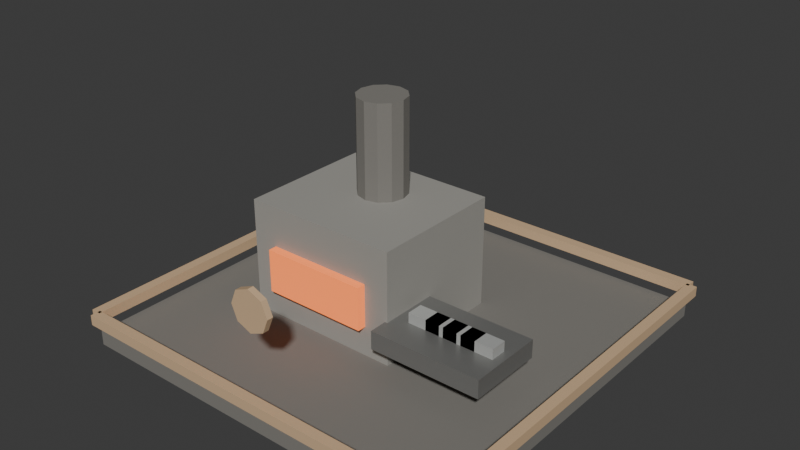 # Source: t2_smelter.blend  (saved by Blender 5.1.30; exported with 4.5.12 LTS)
import bpy
from mathutils import Matrix  # noqa: F401  (used for matrix-valued properties, if any)

bpy.ops.wm.read_factory_settings(use_empty=True)
scene = bpy.context.scene
scene.name = 'Scene'

# ---- materials (node trees are filled in below, after node groups)
mat_darkstone = bpy.data.materials.new('DarkStone')
mat_darkstone.diffuse_color = (0.21, 0.2, 0.18, 1.0)
mat_stone = bpy.data.materials.new('Stone')
mat_stone.diffuse_color = (0.34, 0.33, 0.3, 1.0)
mat_hotforgeglow = bpy.data.materials.new('HotForgeGlow')
mat_hotforgeglow.diffuse_color = (0.95, 0.28, 0.08, 1.0)
mat_darkmetal = bpy.data.materials.new('DarkMetal')
mat_darkmetal.diffuse_color = (0.24, 0.24, 0.23, 1.0)
mat_metal = bpy.data.materials.new('Metal')
mat_metal.diffuse_color = (0.6, 0.61, 0.59, 1.0)
mat_t2tieraccent = bpy.data.materials.new('T2TierAccent')
mat_t2tieraccent.diffuse_color = (0.72, 0.5, 0.3, 1.0)

# ---- material node trees
mat_darkstone.use_nodes = True; mat_darkstone.node_tree.nodes.clear()
_N = mat_darkstone.node_tree.nodes; _L = mat_darkstone.node_tree.links
n0 = _N.new('ShaderNodeBsdfPrincipled'); n0.name = 'Principled BSDF'; n0.location = (-200, 100)
n0.inputs[0].default_value = (0.21, 0.2, 0.18, 1.0)
n0.inputs[2].default_value = 0.9
n1 = _N.new('ShaderNodeOutputMaterial'); n1.name = 'Material Output'; n1.location = (200, 100)
_L.new(n0.outputs[0], n1.inputs[0])
n1.is_active_output = True
mat_stone.use_nodes = True; mat_stone.node_tree.nodes.clear()
_N = mat_stone.node_tree.nodes; _L = mat_stone.node_tree.links
n0 = _N.new('ShaderNodeBsdfPrincipled'); n0.name = 'Principled BSDF'; n0.location = (-200, 100)
n0.inputs[0].default_value = (0.34, 0.33, 0.3, 1.0)
n0.inputs[2].default_value = 0.82
n1 = _N.new('ShaderNodeOutputMaterial'); n1.name = 'Material Output'; n1.location = (200, 100)
_L.new(n0.outputs[0], n1.inputs[0])
n1.is_active_output = True
mat_hotforgeglow.use_nodes = True; mat_hotforgeglow.node_tree.nodes.clear()
_N = mat_hotforgeglow.node_tree.nodes; _L = mat_hotforgeglow.node_tree.links
n0 = _N.new('ShaderNodeBsdfPrincipled'); n0.name = 'Principled BSDF'; n0.location = (-200, 100)
n0.inputs[0].default_value = (0.95, 0.28, 0.08, 1.0)
n0.inputs[2].default_value = 0.35
n0.inputs[27].default_value = (0.95, 0.18, 0.04, 1.0)
n0.inputs[28].default_value = 0.75
n1 = _N.new('ShaderNodeOutputMaterial'); n1.name = 'Material Output'; n1.location = (200, 100)
_L.new(n0.outputs[0], n1.inputs[0])
n1.is_active_output = True
mat_darkmetal.use_nodes = True; mat_darkmetal.node_tree.nodes.clear()
_N = mat_darkmetal.node_tree.nodes; _L = mat_darkmetal.node_tree.links
n0 = _N.new('ShaderNodeBsdfPrincipled'); n0.name = 'Principled BSDF'; n0.location = (-200, 100)
n0.inputs[0].default_value = (0.24, 0.24, 0.23, 1.0)
n0.inputs[1].default_value = 0.4
n0.inputs[2].default_value = 0.34
n1 = _N.new('ShaderNodeOutputMaterial'); n1.name = 'Material Output'; n1.location = (200, 100)
_L.new(n0.outputs[0], n1.inputs[0])
n1.is_active_output = True
mat_metal.use_nodes = True; mat_metal.node_tree.nodes.clear()
_N = mat_metal.node_tree.nodes; _L = mat_metal.node_tree.links
n0 = _N.new('ShaderNodeBsdfPrincipled'); n0.name = 'Principled BSDF'; n0.location = (-200, 100)
n0.inputs[0].default_value = (0.6, 0.61, 0.59, 1.0)
n0.inputs[1].default_value = 0.35
n0.inputs[2].default_value = 0.32
n1 = _N.new('ShaderNodeOutputMaterial'); n1.name = 'Material Output'; n1.location = (200, 100)
_L.new(n0.outputs[0], n1.inputs[0])
n1.is_active_output = True
mat_t2tieraccent.use_nodes = True; mat_t2tieraccent.node_tree.nodes.clear()
_N = mat_t2tieraccent.node_tree.nodes; _L = mat_t2tieraccent.node_tree.links
n0 = _N.new('ShaderNodeBsdfPrincipled'); n0.name = 'Principled BSDF'; n0.location = (-200, 100)
n0.inputs[0].default_value = (0.72, 0.5, 0.3, 1.0)
n0.inputs[1].default_value = 0.1
n0.inputs[2].default_value = 0.52
n1 = _N.new('ShaderNodeOutputMaterial'); n1.name = 'Material Output'; n1.location = (200, 100)
_L.new(n0.outputs[0], n1.inputs[0])
n1.is_active_output = True

# ---- world
world_world = bpy.data.worlds.new('World'); scene.world = world_world
world_world.use_nodes = True; world_world.node_tree.nodes.clear()
_N = world_world.node_tree.nodes; _L = world_world.node_tree.links
n0 = _N.new('ShaderNodeOutputWorld'); n0.name = 'World Output'; n0.location = (200, 100)
n1 = _N.new('ShaderNodeBackground'); n1.name = 'Background'; n1.location = (-200, 100)
n1.inputs[0].default_value = (0.05088, 0.05088, 0.05088, 1.0)
_L.new(n1.outputs[0], n0.inputs[0])
n0.is_active_output = True
world_world.color = (0.05088, 0.05088, 0.05088)
world_world.sun_shadow_jitter_overblur = 0.0

# ---- meshes
me_footprintbase_mesh = bpy.data.meshes.new('FootprintBase_Mesh')
me_footprintbase_mesh.from_pydata([(-1.9, -1.9, -0.07), (-1.9, -1.9, 0.07), (-1.9, 1.9, -0.07), (-1.9, 1.9, 0.07), (1.9, -1.9, -0.07), (1.9, -1.9, 0.07), (1.9, 1.9, -0.07), (1.9, 1.9, 0.07)], [], [(0, 1, 3, 2), (2, 3, 7, 6), (6, 7, 5, 4), (4, 5, 1, 0), (2, 6, 4, 0), (7, 3, 1, 5)])
_uv = me_footprintbase_mesh.uv_layers.new(name='UVMap')
_uv.uv.foreach_set('vector', [0.375, 0.0, 0.625, 0.0, 0.625, 0.25, 0.375, 0.25, 0.375, 0.25, 0.625, 0.25, 0.625, 0.5, 0.375, 0.5, 0.375, 0.5, 0.625, 0.5, 0.625, 0.75, 0.375, 0.75, 0.375, 0.75, 0.625, 0.75, 0.625, 1.0, 0.375, 1.0, 0.125, 0.5, 0.375, 0.5, 0.375, 0.75, 0.125, 0.75, 0.625, 0.5, 0.875, 0.5, 0.875, 0.75, 0.625, 0.75])
me_footprintbase_mesh.materials.append(mat_darkstone)
me_footprintbase_mesh.update()
me_furnacebody_mesh = bpy.data.meshes.new('FurnaceBody_Mesh')
me_furnacebody_mesh.from_pydata([(-0.775, -0.675, -0.56), (-0.775, -0.675, 0.56), (-0.775, 0.675, -0.56), (-0.775, 0.675, 0.56), (0.775, -0.675, -0.56), (0.775, -0.675, 0.56), (0.775, 0.675, -0.56), (0.775, 0.675, 0.56)], [], [(0, 1, 3, 2), (2, 3, 7, 6), (6, 7, 5, 4), (4, 5, 1, 0), (2, 6, 4, 0), (7, 3, 1, 5)])
_uv = me_furnacebody_mesh.uv_layers.new(name='UVMap')
_uv.uv.foreach_set('vector', [0.375, 0.0, 0.625, 0.0, 0.625, 0.25, 0.375, 0.25, 0.375, 0.25, 0.625, 0.25, 0.625, 0.5, 0.375, 0.5, 0.375, 0.5, 0.625, 0.5, 0.625, 0.75, 0.375, 0.75, 0.375, 0.75, 0.625, 0.75, 0.625, 1.0, 0.375, 1.0, 0.125, 0.5, 0.375, 0.5, 0.375, 0.75, 0.125, 0.75, 0.625, 0.5, 0.875, 0.5, 0.875, 0.75, 0.625, 0.75])
me_furnacebody_mesh.materials.append(mat_stone)
me_furnacebody_mesh.update()
me_hearthglow_mesh = bpy.data.meshes.new('HearthGlow_Mesh')
me_hearthglow_mesh.from_pydata([(-0.525, -0.06, -0.21), (-0.525, -0.06, 0.21), (-0.525, 0.06, -0.21), (-0.525, 0.06, 0.21), (0.525, -0.06, -0.21), (0.525, -0.06, 0.21), (0.525, 0.06, -0.21), (0.525, 0.06, 0.21)], [], [(0, 1, 3, 2), (2, 3, 7, 6), (6, 7, 5, 4), (4, 5, 1, 0), (2, 6, 4, 0), (7, 3, 1, 5)])
_uv = me_hearthglow_mesh.uv_layers.new(name='UVMap')
_uv.uv.foreach_set('vector', [0.375, 0.0, 0.625, 0.0, 0.625, 0.25, 0.375, 0.25, 0.375, 0.25, 0.625, 0.25, 0.625, 0.5, 0.375, 0.5, 0.375, 0.5, 0.625, 0.5, 0.625, 0.75, 0.375, 0.75, 0.375, 0.75, 0.625, 0.75, 0.625, 1.0, 0.375, 1.0, 0.125, 0.5, 0.375, 0.5, 0.375, 0.75, 0.125, 0.75, 0.625, 0.5, 0.875, 0.5, 0.875, 0.75, 0.625, 0.75])
me_hearthglow_mesh.materials.append(mat_hotforgeglow)
me_hearthglow_mesh.update()
me_chimney_mesh = bpy.data.meshes.new('Chimney_Mesh')
me_chimney_mesh.from_pydata([(0.0, 0.24, -0.55), (0.0, 0.24, 0.55), (0.12, 0.2078, -0.55), (0.12, 0.2078, 0.55), (0.2078, 0.12, -0.55), (0.2078, 0.12, 0.55), (0.24, 0.0, -0.55), (0.24, 0.0, 0.55), (0.2078, -0.12, -0.55), (0.2078, -0.12, 0.55), (0.12, -0.2078, -0.55), (0.12, -0.2078, 0.55), (0.0, -0.24, -0.55), (0.0, -0.24, 0.55), (-0.12, -0.2078, -0.55), (-0.12, -0.2078, 0.55), (-0.2078, -0.12, -0.55), (-0.2078, -0.12, 0.55), (-0.24, 0.0, -0.55), (-0.24, 0.0, 0.55), (-0.2078, 0.12, -0.55), (-0.2078, 0.12, 0.55), (-0.12, 0.2078, -0.55), (-0.12, 0.2078, 0.55)], [], [(0, 1, 3, 2), (2, 3, 5, 4), (4, 5, 7, 6), (6, 7, 9, 8), (8, 9, 11, 10), (10, 11, 13, 12), (12, 13, 15, 14), (14, 15, 17, 16), (16, 17, 19, 18), (18, 19, 21, 20), (3, 1, 23, 21, 19, 17, 15, 13, 11, 9, 7, 5), (20, 21, 23, 22), (22, 23, 1, 0), (0, 2, 4, 6, 8, 10, 12, 14, 16, 18, 20, 22)])
_uv = me_chimney_mesh.uv_layers.new(name='UVMap')
_uv.uv.foreach_set('vector', [1.0, 0.5, 1.0, 1.0, 0.9167, 1.0, 0.9167, 0.5, 0.9167, 0.5, 0.9167, 1.0, 0.8333, 1.0, 0.8333, 0.5, 0.8333, 0.5, 0.8333, 1.0, 0.75, 1.0, 0.75, 0.5, 0.75, 0.5, 0.75, 1.0, 0.6667, 1.0, 0.6667, 0.5, 0.6667, 0.5, 0.6667, 1.0, 0.5833, 1.0, 0.5833, 0.5, 0.5833, 0.5, 0.5833, 1.0, 0.5, 1.0, 0.5, 0.5, 0.5, 0.5, 0.5, 1.0, 0.4167, 1.0, 0.4167, 0.5, 0.4167, 0.5, 0.4167, 1.0, 0.3333, 1.0, 0.3333, 0.5, 0.3333, 0.5, 0.3333, 1.0, 0.25, 1.0, 0.25, 0.5, 0.25, 0.5, 0.25, 1.0, 0.1667, 1.0, 0.1667, 0.5, 0.37, 0.4578, 0.25, 0.49, 0.13, 0.4578, 0.04215, 0.37, 0.01, 0.25, 0.04215, 0.13, 0.13, 0.04215, 0.25, 0.01, 0.37, 0.04215, 0.4578, 0.13, 0.49, 0.25, 0.4578, 0.37, 0.1667, 0.5, 0.1667, 1.0, 0.08333, 1.0, 0.08333, 0.5, 0.08333, 0.5, 0.08333, 1.0, 7.451e-08, 1.0, 7.451e-08, 0.5, 0.75, 0.49, 0.87, 0.4578, 0.9578, 0.37, 0.99, 0.25, 0.9578, 0.13, 0.87, 0.04215, 0.75, 0.01, 0.63, 0.04215, 0.5422, 0.13, 0.51, 0.25, 0.5422, 0.37, 0.63, 0.4578])
me_chimney_mesh.materials.append(mat_darkstone)
me_chimney_mesh.update()
me_ingottray_mesh = bpy.data.meshes.new('IngotTray_Mesh')
me_ingottray_mesh.from_pydata([(-0.55, -0.375, -0.09), (-0.55, -0.375, 0.09), (-0.55, 0.375, -0.09), (-0.55, 0.375, 0.09), (0.55, -0.375, -0.09), (0.55, -0.375, 0.09), (0.55, 0.375, -0.09), (0.55, 0.375, 0.09)], [], [(0, 1, 3, 2), (2, 3, 7, 6), (6, 7, 5, 4), (4, 5, 1, 0), (2, 6, 4, 0), (7, 3, 1, 5)])
_uv = me_ingottray_mesh.uv_layers.new(name='UVMap')
_uv.uv.foreach_set('vector', [0.375, 0.0, 0.625, 0.0, 0.625, 0.25, 0.375, 0.25, 0.375, 0.25, 0.625, 0.25, 0.625, 0.5, 0.375, 0.5, 0.375, 0.5, 0.625, 0.5, 0.625, 0.75, 0.375, 0.75, 0.375, 0.75, 0.625, 0.75, 0.625, 1.0, 0.375, 1.0, 0.125, 0.5, 0.375, 0.5, 0.375, 0.75, 0.125, 0.75, 0.625, 0.5, 0.875, 0.5, 0.875, 0.75, 0.625, 0.75])
me_ingottray_mesh.materials.append(mat_darkmetal)
me_ingottray_mesh.update()
me_ingot_mesh = bpy.data.meshes.new('Ingot_Mesh')
me_ingot_mesh.from_pydata([(-0.16, -0.08, -0.05), (-0.16, -0.08, 0.05), (-0.16, 0.08, -0.05), (-0.16, 0.08, 0.05), (0.16, -0.08, -0.05), (0.16, -0.08, 0.05), (0.16, 0.08, -0.05), (0.16, 0.08, 0.05)], [], [(0, 1, 3, 2), (2, 3, 7, 6), (6, 7, 5, 4), (4, 5, 1, 0), (2, 6, 4, 0), (7, 3, 1, 5)])
_uv = me_ingot_mesh.uv_layers.new(name='UVMap')
_uv.uv.foreach_set('vector', [0.375, 0.0, 0.625, 0.0, 0.625, 0.25, 0.375, 0.25, 0.375, 0.25, 0.625, 0.25, 0.625, 0.5, 0.375, 0.5, 0.375, 0.5, 0.625, 0.5, 0.625, 0.75, 0.375, 0.75, 0.375, 0.75, 0.625, 0.75, 0.625, 1.0, 0.375, 1.0, 0.125, 0.5, 0.375, 0.5, 0.375, 0.75, 0.125, 0.75, 0.625, 0.5, 0.875, 0.5, 0.875, 0.75, 0.625, 0.75])
me_ingot_mesh.materials.append(mat_metal)
me_ingot_mesh.update()
me_ingot_mesh_001 = bpy.data.meshes.new('Ingot_Mesh.001')
me_ingot_mesh_001.from_pydata([(-0.16, -0.08, -0.05), (-0.16, -0.08, 0.05), (-0.16, 0.08, -0.05), (-0.16, 0.08, 0.05), (0.16, -0.08, -0.05), (0.16, -0.08, 0.05), (0.16, 0.08, -0.05), (0.16, 0.08, 0.05)], [], [(0, 1, 3, 2), (2, 3, 7, 6), (6, 7, 5, 4), (4, 5, 1, 0), (2, 6, 4, 0), (7, 3, 1, 5)])
_uv = me_ingot_mesh_001.uv_layers.new(name='UVMap')
_uv.uv.foreach_set('vector', [0.375, 0.0, 0.625, 0.0, 0.625, 0.25, 0.375, 0.25, 0.375, 0.25, 0.625, 0.25, 0.625, 0.5, 0.375, 0.5, 0.375, 0.5, 0.625, 0.5, 0.625, 0.75, 0.375, 0.75, 0.375, 0.75, 0.625, 0.75, 0.625, 1.0, 0.375, 1.0, 0.125, 0.5, 0.375, 0.5, 0.375, 0.75, 0.125, 0.75, 0.625, 0.5, 0.875, 0.5, 0.875, 0.75, 0.625, 0.75])
me_ingot_mesh_001.materials.append(mat_metal)
me_ingot_mesh_001.update()
me_ingot_mesh_002 = bpy.data.meshes.new('Ingot_Mesh.002')
me_ingot_mesh_002.from_pydata([(-0.16, -0.08, -0.05), (-0.16, -0.08, 0.05), (-0.16, 0.08, -0.05), (-0.16, 0.08, 0.05), (0.16, -0.08, -0.05), (0.16, -0.08, 0.05), (0.16, 0.08, -0.05), (0.16, 0.08, 0.05)], [], [(0, 1, 3, 2), (2, 3, 7, 6), (6, 7, 5, 4), (4, 5, 1, 0), (2, 6, 4, 0), (7, 3, 1, 5)])
_uv = me_ingot_mesh_002.uv_layers.new(name='UVMap')
_uv.uv.foreach_set('vector', [0.375, 0.0, 0.625, 0.0, 0.625, 0.25, 0.375, 0.25, 0.375, 0.25, 0.625, 0.25, 0.625, 0.5, 0.375, 0.5, 0.375, 0.5, 0.625, 0.5, 0.625, 0.75, 0.375, 0.75, 0.375, 0.75, 0.625, 0.75, 0.625, 1.0, 0.375, 1.0, 0.125, 0.5, 0.375, 0.5, 0.375, 0.75, 0.125, 0.75, 0.625, 0.5, 0.875, 0.5, 0.875, 0.75, 0.625, 0.75])
me_ingot_mesh_002.materials.append(mat_metal)
me_ingot_mesh_002.update()
me_ingot_mesh_003 = bpy.data.meshes.new('Ingot_Mesh.003')
me_ingot_mesh_003.from_pydata([(-0.16, -0.08, -0.05), (-0.16, -0.08, 0.05), (-0.16, 0.08, -0.05), (-0.16, 0.08, 0.05), (0.16, -0.08, -0.05), (0.16, -0.08, 0.05), (0.16, 0.08, -0.05), (0.16, 0.08, 0.05)], [], [(0, 1, 3, 2), (2, 3, 7, 6), (6, 7, 5, 4), (4, 5, 1, 0), (2, 6, 4, 0), (7, 3, 1, 5)])
_uv = me_ingot_mesh_003.uv_layers.new(name='UVMap')
_uv.uv.foreach_set('vector', [0.375, 0.0, 0.625, 0.0, 0.625, 0.25, 0.375, 0.25, 0.375, 0.25, 0.625, 0.25, 0.625, 0.5, 0.375, 0.5, 0.375, 0.5, 0.625, 0.5, 0.625, 0.75, 0.375, 0.75, 0.375, 0.75, 0.625, 0.75, 0.625, 1.0, 0.375, 1.0, 0.125, 0.5, 0.375, 0.5, 0.375, 0.75, 0.125, 0.75, 0.625, 0.5, 0.875, 0.5, 0.875, 0.75, 0.625, 0.75])
me_ingot_mesh_003.materials.append(mat_metal)
me_ingot_mesh_003.update()
me_tierfronttrim_mesh = bpy.data.meshes.new('TierFrontTrim_Mesh')
me_tierfronttrim_mesh.from_pydata([(-1.91, -0.05, -0.05), (-1.91, -0.05, 0.05), (-1.91, 0.05, -0.05), (-1.91, 0.05, 0.05), (1.91, -0.05, -0.05), (1.91, -0.05, 0.05), (1.91, 0.05, -0.05), (1.91, 0.05, 0.05)], [], [(0, 1, 3, 2), (2, 3, 7, 6), (6, 7, 5, 4), (4, 5, 1, 0), (2, 6, 4, 0), (7, 3, 1, 5)])
_uv = me_tierfronttrim_mesh.uv_layers.new(name='UVMap')
_uv.uv.foreach_set('vector', [0.375, 0.0, 0.625, 0.0, 0.625, 0.25, 0.375, 0.25, 0.375, 0.25, 0.625, 0.25, 0.625, 0.5, 0.375, 0.5, 0.375, 0.5, 0.625, 0.5, 0.625, 0.75, 0.375, 0.75, 0.375, 0.75, 0.625, 0.75, 0.625, 1.0, 0.375, 1.0, 0.125, 0.5, 0.375, 0.5, 0.375, 0.75, 0.125, 0.75, 0.625, 0.5, 0.875, 0.5, 0.875, 0.75, 0.625, 0.75])
me_tierfronttrim_mesh.materials.append(mat_t2tieraccent)
me_tierfronttrim_mesh.update()
me_tierbacktrim_mesh = bpy.data.meshes.new('TierBackTrim_Mesh')
me_tierbacktrim_mesh.from_pydata([(-1.91, -0.05, -0.05), (-1.91, -0.05, 0.05), (-1.91, 0.05, -0.05), (-1.91, 0.05, 0.05), (1.91, -0.05, -0.05), (1.91, -0.05, 0.05), (1.91, 0.05, -0.05), (1.91, 0.05, 0.05)], [], [(0, 1, 3, 2), (2, 3, 7, 6), (6, 7, 5, 4), (4, 5, 1, 0), (2, 6, 4, 0), (7, 3, 1, 5)])
_uv = me_tierbacktrim_mesh.uv_layers.new(name='UVMap')
_uv.uv.foreach_set('vector', [0.375, 0.0, 0.625, 0.0, 0.625, 0.25, 0.375, 0.25, 0.375, 0.25, 0.625, 0.25, 0.625, 0.5, 0.375, 0.5, 0.375, 0.5, 0.625, 0.5, 0.625, 0.75, 0.375, 0.75, 0.375, 0.75, 0.625, 0.75, 0.625, 1.0, 0.375, 1.0, 0.125, 0.5, 0.375, 0.5, 0.375, 0.75, 0.125, 0.75, 0.625, 0.5, 0.875, 0.5, 0.875, 0.75, 0.625, 0.75])
me_tierbacktrim_mesh.materials.append(mat_t2tieraccent)
me_tierbacktrim_mesh.update()
me_tierlefttrim_mesh = bpy.data.meshes.new('TierLeftTrim_Mesh')
me_tierlefttrim_mesh.from_pydata([(-0.05, -1.91, -0.05), (-0.05, -1.91, 0.05), (-0.05, 1.91, -0.05), (-0.05, 1.91, 0.05), (0.05, -1.91, -0.05), (0.05, -1.91, 0.05), (0.05, 1.91, -0.05), (0.05, 1.91, 0.05)], [], [(0, 1, 3, 2), (2, 3, 7, 6), (6, 7, 5, 4), (4, 5, 1, 0), (2, 6, 4, 0), (7, 3, 1, 5)])
_uv = me_tierlefttrim_mesh.uv_layers.new(name='UVMap')
_uv.uv.foreach_set('vector', [0.375, 0.0, 0.625, 0.0, 0.625, 0.25, 0.375, 0.25, 0.375, 0.25, 0.625, 0.25, 0.625, 0.5, 0.375, 0.5, 0.375, 0.5, 0.625, 0.5, 0.625, 0.75, 0.375, 0.75, 0.375, 0.75, 0.625, 0.75, 0.625, 1.0, 0.375, 1.0, 0.125, 0.5, 0.375, 0.5, 0.375, 0.75, 0.125, 0.75, 0.625, 0.5, 0.875, 0.5, 0.875, 0.75, 0.625, 0.75])
me_tierlefttrim_mesh.materials.append(mat_t2tieraccent)
me_tierlefttrim_mesh.update()
me_tierrighttrim_mesh = bpy.data.meshes.new('TierRightTrim_Mesh')
me_tierrighttrim_mesh.from_pydata([(-0.05, -1.91, -0.05), (-0.05, -1.91, 0.05), (-0.05, 1.91, -0.05), (-0.05, 1.91, 0.05), (0.05, -1.91, -0.05), (0.05, -1.91, 0.05), (0.05, 1.91, -0.05), (0.05, 1.91, 0.05)], [], [(0, 1, 3, 2), (2, 3, 7, 6), (6, 7, 5, 4), (4, 5, 1, 0), (2, 6, 4, 0), (7, 3, 1, 5)])
_uv = me_tierrighttrim_mesh.uv_layers.new(name='UVMap')
_uv.uv.foreach_set('vector', [0.375, 0.0, 0.625, 0.0, 0.625, 0.25, 0.375, 0.25, 0.375, 0.25, 0.625, 0.25, 0.625, 0.5, 0.375, 0.5, 0.375, 0.5, 0.625, 0.5, 0.625, 0.75, 0.375, 0.75, 0.375, 0.75, 0.625, 0.75, 0.625, 1.0, 0.375, 1.0, 0.125, 0.5, 0.375, 0.5, 0.375, 0.75, 0.125, 0.75, 0.625, 0.5, 0.875, 0.5, 0.875, 0.75, 0.625, 0.75])
me_tierrighttrim_mesh.materials.append(mat_t2tieraccent)
me_tierrighttrim_mesh.update()
me_tieremblem_mesh = bpy.data.meshes.new('TierEmblem_Mesh')
me_tieremblem_mesh.from_pydata([(0.0, 0.2, -0.03), (0.0, 0.2, 0.03), (0.1414, 0.1414, -0.03), (0.1414, 0.1414, 0.03), (0.2, 0.0, -0.03), (0.2, 0.0, 0.03), (0.1414, -0.1414, -0.03), (0.1414, -0.1414, 0.03), (0.0, -0.2, -0.03), (0.0, -0.2, 0.03), (-0.1414, -0.1414, -0.03), (-0.1414, -0.1414, 0.03), (-0.2, 0.0, -0.03), (-0.2, 0.0, 0.03), (-0.1414, 0.1414, -0.03), (-0.1414, 0.1414, 0.03)], [], [(0, 1, 3, 2), (2, 3, 5, 4), (4, 5, 7, 6), (6, 7, 9, 8), (8, 9, 11, 10), (10, 11, 13, 12), (3, 1, 15, 13, 11, 9, 7, 5), (12, 13, 15, 14), (14, 15, 1, 0), (0, 2, 4, 6, 8, 10, 12, 14)])
_uv = me_tieremblem_mesh.uv_layers.new(name='UVMap')
_uv.uv.foreach_set('vector', [1.0, 0.5, 1.0, 1.0, 0.875, 1.0, 0.875, 0.5, 0.875, 0.5, 0.875, 1.0, 0.75, 1.0, 0.75, 0.5, 0.75, 0.5, 0.75, 1.0, 0.625, 1.0, 0.625, 0.5, 0.625, 0.5, 0.625, 1.0, 0.5, 1.0, 0.5, 0.5, 0.5, 0.5, 0.5, 1.0, 0.375, 1.0, 0.375, 0.5, 0.375, 0.5, 0.375, 1.0, 0.25, 1.0, 0.25, 0.5, 0.4197, 0.4197, 0.25, 0.49, 0.08029, 0.4197, 0.01, 0.25, 0.08029, 0.08029, 0.25, 0.01, 0.4197, 0.08029, 0.49, 0.25, 0.25, 0.5, 0.25, 1.0, 0.125, 1.0, 0.125, 0.5, 0.125, 0.5, 0.125, 1.0, 0.0, 1.0, 0.0, 0.5, 0.75, 0.49, 0.9197, 0.4197, 0.99, 0.25, 0.9197, 0.08029, 0.75, 0.01, 0.5803, 0.08029, 0.51, 0.25, 0.5803, 0.4197])
me_tieremblem_mesh.materials.append(mat_t2tieraccent)
me_tieremblem_mesh.update()

# ---- objects
ob_t2smelter = bpy.data.objects.new('T2Smelter', None)
ob_footprintbase = bpy.data.objects.new('FootprintBase', me_footprintbase_mesh)
ob_furnacebody = bpy.data.objects.new('FurnaceBody', me_furnacebody_mesh)
ob_hearthglow = bpy.data.objects.new('HearthGlow', me_hearthglow_mesh)
ob_chimney = bpy.data.objects.new('Chimney', me_chimney_mesh)
ob_ingottray = bpy.data.objects.new('IngotTray', me_ingottray_mesh)
ob_ingot = bpy.data.objects.new('Ingot', me_ingot_mesh)
ob_ingot_001 = bpy.data.objects.new('Ingot.001', me_ingot_mesh_001)
ob_ingot_002 = bpy.data.objects.new('Ingot.002', me_ingot_mesh_002)
ob_ingot_003 = bpy.data.objects.new('Ingot.003', me_ingot_mesh_003)
ob_tierfronttrim = bpy.data.objects.new('TierFrontTrim', me_tierfronttrim_mesh)
ob_tierbacktrim = bpy.data.objects.new('TierBackTrim', me_tierbacktrim_mesh)
ob_tierlefttrim = bpy.data.objects.new('TierLeftTrim', me_tierlefttrim_mesh)
ob_tierrighttrim = bpy.data.objects.new('TierRightTrim', me_tierrighttrim_mesh)
ob_tieremblem = bpy.data.objects.new('TierEmblem', me_tieremblem_mesh)

# ---- transforms, parenting, visibility, modifiers, constraints
ob_t2smelter.location = (0.0, 0.0, 0.0)
ob_footprintbase.parent = ob_t2smelter
ob_footprintbase.location = (0.0, 0.0, 0.07)
ob_furnacebody.parent = ob_t2smelter
ob_furnacebody.location = (-0.35, 0.0, 0.68)
ob_hearthglow.parent = ob_t2smelter
ob_hearthglow.location = (-0.35, -0.7, 0.64)
ob_chimney.parent = ob_t2smelter
ob_chimney.location = (-0.35, 0.18, 1.62)
ob_ingottray.parent = ob_t2smelter
ob_ingottray.location = (0.95, -0.48, 0.48)
ob_ingot.parent = ob_t2smelter
ob_ingot.location = (0.72, -0.48, 0.62)
ob_ingot_001.parent = ob_t2smelter
ob_ingot_001.location = (0.9, -0.48, 0.62)
ob_ingot_002.parent = ob_t2smelter
ob_ingot_002.location = (1.08, -0.48, 0.62)
ob_ingot_003.parent = ob_t2smelter
ob_ingot_003.location = (1.26, -0.48, 0.62)
ob_tierfronttrim.parent = ob_t2smelter
ob_tierfronttrim.location = (0.0, -1.93, 0.29)
ob_tierbacktrim.parent = ob_t2smelter
ob_tierbacktrim.location = (0.0, 1.93, 0.29)
ob_tierlefttrim.parent = ob_t2smelter
ob_tierlefttrim.location = (-1.93, 0.0, 0.29)
ob_tierrighttrim.parent = ob_t2smelter
ob_tierrighttrim.location = (1.93, 0.0, 0.29)
ob_tieremblem.parent = ob_t2smelter
ob_tieremblem.location = (0.0, -1.78, 1.05)
ob_tieremblem.rotation_euler = (1.571, 0.0, 0.0)

# ---- collection membership
scene.collection.objects.link(ob_t2smelter)
scene.collection.objects.link(ob_footprintbase)
scene.collection.objects.link(ob_furnacebody)
scene.collection.objects.link(ob_hearthglow)
scene.collection.objects.link(ob_chimney)
scene.collection.objects.link(ob_ingottray)
scene.collection.objects.link(ob_ingot)
scene.collection.objects.link(ob_ingot_001)
scene.collection.objects.link(ob_ingot_002)
scene.collection.objects.link(ob_ingot_003)
scene.collection.objects.link(ob_tierfronttrim)
scene.collection.objects.link(ob_tierbacktrim)
scene.collection.objects.link(ob_tierlefttrim)
scene.collection.objects.link(ob_tierrighttrim)
scene.collection.objects.link(ob_tieremblem)

# ---- scene / render settings (as saved in the file)
scene.frame_start = 1; scene.frame_end = 250; scene.frame_set(1)
scene.render.engine = 'BLENDER_EEVEE_NEXT'
scene.render.bake_bias = 0.0
scene.render.bake_samples = 0
scene.cycles.sampling_pattern = 'TABULATED_SOBOL'
scene.eevee.use_volume_custom_range = False
bpy.context.view_layer.update()

# ---- added for rendering (the .blend has no active camera and no usable light): camera, sun
cam_auto = bpy.data.cameras.new('AutoCamera')
cam_auto.lens = 50.0
cam_auto.sensor_width = 36.0
cam_auto.clip_end = 1000.0
ob_auto_camera = bpy.data.objects.new('AutoCamera', cam_auto)
scene.collection.objects.link(ob_auto_camera)
ob_auto_camera.location = (5.5569, -6.66828, 5.53052)
ob_auto_camera.rotation_euler = (1.09748, -7.21219e-08, 0.694738)
scene.camera = ob_auto_camera
light_auto_sun = bpy.data.lights.new('AutoSun', 'SUN')
light_auto_sun.energy = 3.0
light_auto_sun.angle = 0.0523599
ob_auto_sun = bpy.data.objects.new('AutoSun', light_auto_sun)
scene.collection.objects.link(ob_auto_sun)
ob_auto_sun.rotation_euler = (0.872665, 0.174533, 0.523599)
bpy.context.view_layer.update()
